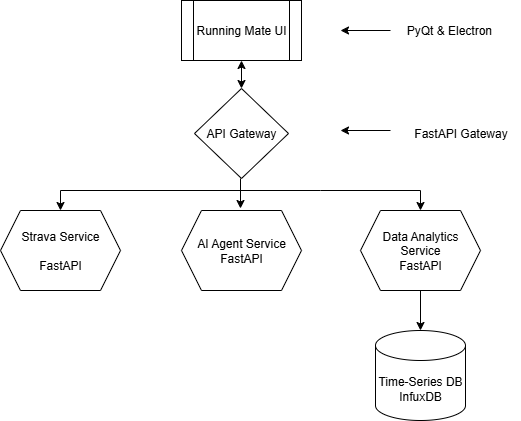

The diagram above was exported from draw.io. Its source (the exported page's mxGraphModel, read from the mxfile embedded in the PNG):
<mxGraphModel dx="1188" dy="626" grid="1" gridSize="10" guides="1" tooltips="1" connect="1" arrows="1" fold="1" page="1" pageScale="1" pageWidth="827" pageHeight="1169" math="0" shadow="0">
  <root>
    <mxCell id="0" />
    <mxCell id="1" parent="0" />
    <mxCell id="EY6PzS2EGGedt6cZ8CKm-2" value="" style="endArrow=classic;html=1;rounded=0;" edge="1" parent="1">
      <mxGeometry width="50" height="50" relative="1" as="geometry">
        <mxPoint x="550" y="100" as="sourcePoint" />
        <mxPoint x="500" y="100" as="targetPoint" />
      </mxGeometry>
    </mxCell>
    <mxCell id="EY6PzS2EGGedt6cZ8CKm-3" value="PyQt &amp;amp; Electron&amp;nbsp;" style="text;html=1;align=center;verticalAlign=middle;resizable=0;points=[];autosize=1;strokeColor=none;fillColor=none;" vertex="1" parent="1">
      <mxGeometry x="555" y="85" width="110" height="30" as="geometry" />
    </mxCell>
    <mxCell id="EY6PzS2EGGedt6cZ8CKm-5" value="Running Mate UI" style="shape=process;whiteSpace=wrap;html=1;backgroundOutline=1;" vertex="1" parent="1">
      <mxGeometry x="341" y="70" width="120" height="60" as="geometry" />
    </mxCell>
    <mxCell id="EY6PzS2EGGedt6cZ8CKm-6" value="API Gateway" style="rhombus;whiteSpace=wrap;html=1;" vertex="1" parent="1">
      <mxGeometry x="354" y="158" width="94" height="90" as="geometry" />
    </mxCell>
    <mxCell id="EY6PzS2EGGedt6cZ8CKm-7" value="" style="endArrow=classic;html=1;rounded=0;" edge="1" parent="1">
      <mxGeometry width="50" height="50" relative="1" as="geometry">
        <mxPoint x="550" y="200" as="sourcePoint" />
        <mxPoint x="500" y="200" as="targetPoint" />
      </mxGeometry>
    </mxCell>
    <mxCell id="EY6PzS2EGGedt6cZ8CKm-8" value="FastAPI Gateway" style="text;html=1;align=center;verticalAlign=middle;resizable=0;points=[];autosize=1;strokeColor=none;fillColor=none;" vertex="1" parent="1">
      <mxGeometry x="560" y="188" width="120" height="30" as="geometry" />
    </mxCell>
    <mxCell id="EY6PzS2EGGedt6cZ8CKm-9" value="Strava Service&lt;div&gt;&lt;br&gt;&lt;/div&gt;&lt;div&gt;FastAPI&lt;/div&gt;" style="shape=hexagon;perimeter=hexagonPerimeter2;whiteSpace=wrap;html=1;fixedSize=1;" vertex="1" parent="1">
      <mxGeometry x="160" y="280" width="120" height="80" as="geometry" />
    </mxCell>
    <mxCell id="EY6PzS2EGGedt6cZ8CKm-10" value="AI Agent Service&lt;div&gt;FastAPI&lt;/div&gt;" style="shape=hexagon;perimeter=hexagonPerimeter2;whiteSpace=wrap;html=1;fixedSize=1;" vertex="1" parent="1">
      <mxGeometry x="341" y="280" width="120" height="80" as="geometry" />
    </mxCell>
    <mxCell id="EY6PzS2EGGedt6cZ8CKm-11" value="Data Analytics Service&lt;div&gt;FastAPI&lt;/div&gt;" style="shape=hexagon;perimeter=hexagonPerimeter2;whiteSpace=wrap;html=1;fixedSize=1;" vertex="1" parent="1">
      <mxGeometry x="520" y="280" width="120" height="80" as="geometry" />
    </mxCell>
    <mxCell id="EY6PzS2EGGedt6cZ8CKm-12" value="" style="endArrow=classic;html=1;rounded=0;exitX=0.5;exitY=1;exitDx=0;exitDy=0;entryX=0.5;entryY=0;entryDx=0;entryDy=0;entryPerimeter=0;" edge="1" parent="1" source="EY6PzS2EGGedt6cZ8CKm-11" target="EY6PzS2EGGedt6cZ8CKm-14">
      <mxGeometry width="50" height="50" relative="1" as="geometry">
        <mxPoint x="390" y="410" as="sourcePoint" />
        <mxPoint x="580" y="440" as="targetPoint" />
      </mxGeometry>
    </mxCell>
    <mxCell id="EY6PzS2EGGedt6cZ8CKm-14" value="Time-Series DB&lt;div&gt;InfuxDB&lt;/div&gt;" style="shape=cylinder3;whiteSpace=wrap;html=1;boundedLbl=1;backgroundOutline=1;size=15;" vertex="1" parent="1">
      <mxGeometry x="535" y="400" width="90" height="90" as="geometry" />
    </mxCell>
    <mxCell id="EY6PzS2EGGedt6cZ8CKm-15" value="" style="endArrow=classic;html=1;rounded=0;" edge="1" parent="1">
      <mxGeometry width="50" height="50" relative="1" as="geometry">
        <mxPoint x="400" y="248" as="sourcePoint" />
        <mxPoint x="400" y="278" as="targetPoint" />
      </mxGeometry>
    </mxCell>
    <mxCell id="EY6PzS2EGGedt6cZ8CKm-16" value="" style="endArrow=classic;html=1;rounded=0;entryX=0.5;entryY=0;entryDx=0;entryDy=0;" edge="1" parent="1" target="EY6PzS2EGGedt6cZ8CKm-9">
      <mxGeometry width="50" height="50" relative="1" as="geometry">
        <mxPoint x="400" y="260" as="sourcePoint" />
        <mxPoint x="430" y="260" as="targetPoint" />
        <Array as="points">
          <mxPoint x="220" y="260" />
        </Array>
      </mxGeometry>
    </mxCell>
    <mxCell id="EY6PzS2EGGedt6cZ8CKm-17" value="" style="endArrow=classic;html=1;rounded=0;entryX=0.5;entryY=0;entryDx=0;entryDy=0;" edge="1" parent="1">
      <mxGeometry width="50" height="50" relative="1" as="geometry">
        <mxPoint x="400" y="260" as="sourcePoint" />
        <mxPoint x="580" y="280" as="targetPoint" />
        <Array as="points">
          <mxPoint x="480" y="260" />
          <mxPoint x="580" y="260" />
        </Array>
      </mxGeometry>
    </mxCell>
    <mxCell id="EY6PzS2EGGedt6cZ8CKm-19" value="" style="endArrow=classic;startArrow=classic;html=1;rounded=0;entryX=0.5;entryY=1;entryDx=0;entryDy=0;exitX=0.5;exitY=0;exitDx=0;exitDy=0;" edge="1" parent="1" source="EY6PzS2EGGedt6cZ8CKm-6" target="EY6PzS2EGGedt6cZ8CKm-5">
      <mxGeometry width="50" height="50" relative="1" as="geometry">
        <mxPoint x="330" y="330" as="sourcePoint" />
        <mxPoint x="380" y="280" as="targetPoint" />
      </mxGeometry>
    </mxCell>
  </root>
</mxGraphModel>